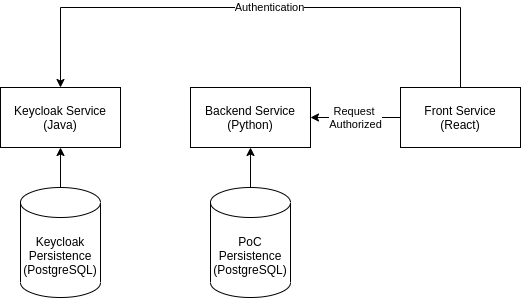

The diagram above was exported from draw.io. Its source (the exported page's mxGraphModel, read from the mxfile embedded in the PNG):
<mxGraphModel dx="1182" dy="805" grid="1" gridSize="10" guides="1" tooltips="1" connect="1" arrows="1" fold="1" page="1" pageScale="1" pageWidth="2336" pageHeight="1654" math="0" shadow="0">
  <root>
    <mxCell id="0" />
    <mxCell id="1" parent="0" />
    <mxCell id="EsvEyDfJl41YLAptkJtv-1" value="Keycloak Service&lt;br&gt;(Java)" style="rounded=0;whiteSpace=wrap;html=1;" parent="1" vertex="1">
      <mxGeometry x="70" y="151" width="120" height="60" as="geometry" />
    </mxCell>
    <mxCell id="EsvEyDfJl41YLAptkJtv-2" value="Backend Service&lt;br&gt;(Python)" style="rounded=0;whiteSpace=wrap;html=1;" parent="1" vertex="1">
      <mxGeometry x="260" y="151" width="120" height="60" as="geometry" />
    </mxCell>
    <mxCell id="EsvEyDfJl41YLAptkJtv-6" style="edgeStyle=orthogonalEdgeStyle;rounded=0;orthogonalLoop=1;jettySize=auto;html=1;entryX=0.5;entryY=1;entryDx=0;entryDy=0;" parent="1" source="EsvEyDfJl41YLAptkJtv-3" target="EsvEyDfJl41YLAptkJtv-1" edge="1">
      <mxGeometry relative="1" as="geometry" />
    </mxCell>
    <mxCell id="EsvEyDfJl41YLAptkJtv-3" value="Keycloak&lt;br&gt;Persistence&lt;br&gt;(PostgreSQL)" style="shape=cylinder3;whiteSpace=wrap;html=1;boundedLbl=1;backgroundOutline=1;size=15;" parent="1" vertex="1">
      <mxGeometry x="90" y="251" width="80" height="110" as="geometry" />
    </mxCell>
    <mxCell id="EsvEyDfJl41YLAptkJtv-5" style="edgeStyle=orthogonalEdgeStyle;rounded=0;orthogonalLoop=1;jettySize=auto;html=1;entryX=0.5;entryY=1;entryDx=0;entryDy=0;" parent="1" source="EsvEyDfJl41YLAptkJtv-4" target="EsvEyDfJl41YLAptkJtv-2" edge="1">
      <mxGeometry relative="1" as="geometry" />
    </mxCell>
    <mxCell id="EsvEyDfJl41YLAptkJtv-4" value="PoC&lt;br&gt;Persistence&lt;br&gt;(PostgreSQL)" style="shape=cylinder3;whiteSpace=wrap;html=1;boundedLbl=1;backgroundOutline=1;size=15;" parent="1" vertex="1">
      <mxGeometry x="280" y="251" width="80" height="110" as="geometry" />
    </mxCell>
    <mxCell id="EsvEyDfJl41YLAptkJtv-8" style="edgeStyle=orthogonalEdgeStyle;rounded=0;orthogonalLoop=1;jettySize=auto;html=1;entryX=0.5;entryY=0;entryDx=0;entryDy=0;" parent="1" source="EsvEyDfJl41YLAptkJtv-7" target="EsvEyDfJl41YLAptkJtv-1" edge="1">
      <mxGeometry relative="1" as="geometry">
        <Array as="points">
          <mxPoint x="530" y="71" />
          <mxPoint x="130" y="71" />
        </Array>
      </mxGeometry>
    </mxCell>
    <mxCell id="EsvEyDfJl41YLAptkJtv-9" value="Authentication" style="edgeLabel;html=1;align=center;verticalAlign=middle;resizable=0;points=[];" parent="EsvEyDfJl41YLAptkJtv-8" vertex="1" connectable="0">
      <mxGeometry x="-0.0299" y="-1" relative="1" as="geometry">
        <mxPoint as="offset" />
      </mxGeometry>
    </mxCell>
    <mxCell id="EsvEyDfJl41YLAptkJtv-10" value="Request&amp;nbsp;&lt;br&gt;Authorized" style="edgeStyle=orthogonalEdgeStyle;rounded=0;orthogonalLoop=1;jettySize=auto;html=1;entryX=1;entryY=0.5;entryDx=0;entryDy=0;" parent="1" source="EsvEyDfJl41YLAptkJtv-7" target="EsvEyDfJl41YLAptkJtv-2" edge="1">
      <mxGeometry relative="1" as="geometry" />
    </mxCell>
    <mxCell id="EsvEyDfJl41YLAptkJtv-7" value="Front Service&lt;br&gt;(React)" style="rounded=0;whiteSpace=wrap;html=1;" parent="1" vertex="1">
      <mxGeometry x="470" y="151" width="120" height="60" as="geometry" />
    </mxCell>
  </root>
</mxGraphModel>